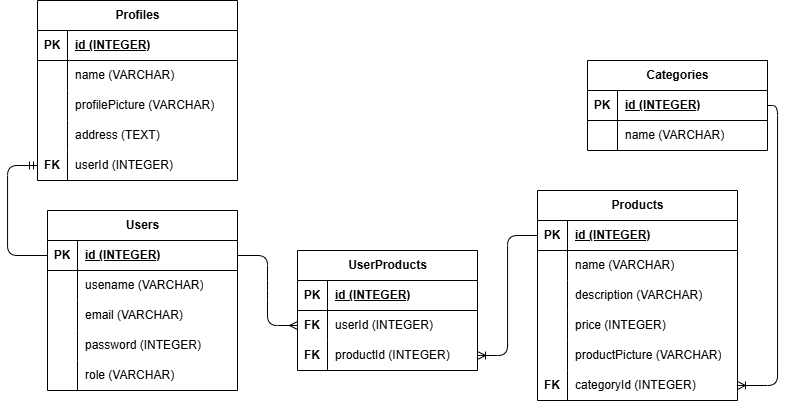

The diagram above was exported from draw.io. Its source (the exported page's mxGraphModel, read from the mxfile embedded in the PNG):
<mxGraphModel dx="1461" dy="479" grid="1" gridSize="10" guides="1" tooltips="1" connect="1" arrows="1" fold="1" page="1" pageScale="1" pageWidth="850" pageHeight="1100" math="0" shadow="0">
  <root>
    <mxCell id="0" />
    <mxCell id="1" parent="0" />
    <mxCell id="2" value="Products" style="shape=table;startSize=30;container=1;collapsible=1;childLayout=tableLayout;fixedRows=1;rowLines=0;fontStyle=1;align=center;resizeLast=1;html=1;" parent="1" vertex="1">
      <mxGeometry x="550" y="220" width="200" height="210" as="geometry" />
    </mxCell>
    <mxCell id="3" value="" style="shape=tableRow;horizontal=0;startSize=0;swimlaneHead=0;swimlaneBody=0;fillColor=none;collapsible=0;dropTarget=0;points=[[0,0.5],[1,0.5]];portConstraint=eastwest;top=0;left=0;right=0;bottom=1;" parent="2" vertex="1">
      <mxGeometry y="30" width="200" height="30" as="geometry" />
    </mxCell>
    <mxCell id="4" value="PK" style="shape=partialRectangle;connectable=0;fillColor=none;top=0;left=0;bottom=0;right=0;fontStyle=1;overflow=hidden;whiteSpace=wrap;html=1;" parent="3" vertex="1">
      <mxGeometry width="30" height="30" as="geometry">
        <mxRectangle width="30" height="30" as="alternateBounds" />
      </mxGeometry>
    </mxCell>
    <mxCell id="5" value="id (INTEGER)" style="shape=partialRectangle;connectable=0;fillColor=none;top=0;left=0;bottom=0;right=0;align=left;spacingLeft=6;fontStyle=5;overflow=hidden;whiteSpace=wrap;html=1;" parent="3" vertex="1">
      <mxGeometry x="30" width="170" height="30" as="geometry">
        <mxRectangle width="170" height="30" as="alternateBounds" />
      </mxGeometry>
    </mxCell>
    <mxCell id="6" value="" style="shape=tableRow;horizontal=0;startSize=0;swimlaneHead=0;swimlaneBody=0;fillColor=none;collapsible=0;dropTarget=0;points=[[0,0.5],[1,0.5]];portConstraint=eastwest;top=0;left=0;right=0;bottom=0;" parent="2" vertex="1">
      <mxGeometry y="60" width="200" height="30" as="geometry" />
    </mxCell>
    <mxCell id="7" value="" style="shape=partialRectangle;connectable=0;fillColor=none;top=0;left=0;bottom=0;right=0;editable=1;overflow=hidden;whiteSpace=wrap;html=1;" parent="6" vertex="1">
      <mxGeometry width="30" height="30" as="geometry">
        <mxRectangle width="30" height="30" as="alternateBounds" />
      </mxGeometry>
    </mxCell>
    <mxCell id="8" value="name (VARCHAR)" style="shape=partialRectangle;connectable=0;fillColor=none;top=0;left=0;bottom=0;right=0;align=left;spacingLeft=6;overflow=hidden;whiteSpace=wrap;html=1;" parent="6" vertex="1">
      <mxGeometry x="30" width="170" height="30" as="geometry">
        <mxRectangle width="170" height="30" as="alternateBounds" />
      </mxGeometry>
    </mxCell>
    <mxCell id="9" value="" style="shape=tableRow;horizontal=0;startSize=0;swimlaneHead=0;swimlaneBody=0;fillColor=none;collapsible=0;dropTarget=0;points=[[0,0.5],[1,0.5]];portConstraint=eastwest;top=0;left=0;right=0;bottom=0;" parent="2" vertex="1">
      <mxGeometry y="90" width="200" height="30" as="geometry" />
    </mxCell>
    <mxCell id="10" value="" style="shape=partialRectangle;connectable=0;fillColor=none;top=0;left=0;bottom=0;right=0;editable=1;overflow=hidden;whiteSpace=wrap;html=1;" parent="9" vertex="1">
      <mxGeometry width="30" height="30" as="geometry">
        <mxRectangle width="30" height="30" as="alternateBounds" />
      </mxGeometry>
    </mxCell>
    <mxCell id="11" value="description (VARCHAR)" style="shape=partialRectangle;connectable=0;fillColor=none;top=0;left=0;bottom=0;right=0;align=left;spacingLeft=6;overflow=hidden;whiteSpace=wrap;html=1;" parent="9" vertex="1">
      <mxGeometry x="30" width="170" height="30" as="geometry">
        <mxRectangle width="170" height="30" as="alternateBounds" />
      </mxGeometry>
    </mxCell>
    <mxCell id="12" value="" style="shape=tableRow;horizontal=0;startSize=0;swimlaneHead=0;swimlaneBody=0;fillColor=none;collapsible=0;dropTarget=0;points=[[0,0.5],[1,0.5]];portConstraint=eastwest;top=0;left=0;right=0;bottom=0;" parent="2" vertex="1">
      <mxGeometry y="120" width="200" height="30" as="geometry" />
    </mxCell>
    <mxCell id="13" value="" style="shape=partialRectangle;connectable=0;fillColor=none;top=0;left=0;bottom=0;right=0;editable=1;overflow=hidden;whiteSpace=wrap;html=1;" parent="12" vertex="1">
      <mxGeometry width="30" height="30" as="geometry">
        <mxRectangle width="30" height="30" as="alternateBounds" />
      </mxGeometry>
    </mxCell>
    <mxCell id="14" value="price (INTEGER)" style="shape=partialRectangle;connectable=0;fillColor=none;top=0;left=0;bottom=0;right=0;align=left;spacingLeft=6;overflow=hidden;whiteSpace=wrap;html=1;" parent="12" vertex="1">
      <mxGeometry x="30" width="170" height="30" as="geometry">
        <mxRectangle width="170" height="30" as="alternateBounds" />
      </mxGeometry>
    </mxCell>
    <mxCell id="115" value="" style="shape=tableRow;horizontal=0;startSize=0;swimlaneHead=0;swimlaneBody=0;fillColor=none;collapsible=0;dropTarget=0;points=[[0,0.5],[1,0.5]];portConstraint=eastwest;top=0;left=0;right=0;bottom=0;" vertex="1" parent="2">
      <mxGeometry y="150" width="200" height="30" as="geometry" />
    </mxCell>
    <mxCell id="116" value="" style="shape=partialRectangle;connectable=0;fillColor=none;top=0;left=0;bottom=0;right=0;editable=1;overflow=hidden;whiteSpace=wrap;html=1;" vertex="1" parent="115">
      <mxGeometry width="30" height="30" as="geometry">
        <mxRectangle width="30" height="30" as="alternateBounds" />
      </mxGeometry>
    </mxCell>
    <mxCell id="117" value="productPicture (VARCHAR)" style="shape=partialRectangle;connectable=0;fillColor=none;top=0;left=0;bottom=0;right=0;align=left;spacingLeft=6;overflow=hidden;whiteSpace=wrap;html=1;" vertex="1" parent="115">
      <mxGeometry x="30" width="170" height="30" as="geometry">
        <mxRectangle width="170" height="30" as="alternateBounds" />
      </mxGeometry>
    </mxCell>
    <mxCell id="18" value="" style="shape=tableRow;horizontal=0;startSize=0;swimlaneHead=0;swimlaneBody=0;fillColor=none;collapsible=0;dropTarget=0;points=[[0,0.5],[1,0.5]];portConstraint=eastwest;top=0;left=0;right=0;bottom=0;" vertex="1" parent="2">
      <mxGeometry y="180" width="200" height="30" as="geometry" />
    </mxCell>
    <mxCell id="19" value="&lt;b&gt;FK&lt;/b&gt;" style="shape=partialRectangle;connectable=0;fillColor=none;top=0;left=0;bottom=0;right=0;editable=1;overflow=hidden;whiteSpace=wrap;html=1;" vertex="1" parent="18">
      <mxGeometry width="30" height="30" as="geometry">
        <mxRectangle width="30" height="30" as="alternateBounds" />
      </mxGeometry>
    </mxCell>
    <mxCell id="20" value="categoryId (INTEGER)" style="shape=partialRectangle;connectable=0;fillColor=none;top=0;left=0;bottom=0;right=0;align=left;spacingLeft=6;overflow=hidden;whiteSpace=wrap;html=1;" vertex="1" parent="18">
      <mxGeometry x="30" width="170" height="30" as="geometry">
        <mxRectangle width="170" height="30" as="alternateBounds" />
      </mxGeometry>
    </mxCell>
    <mxCell id="24" value="Categories" style="shape=table;startSize=30;container=1;collapsible=1;childLayout=tableLayout;fixedRows=1;rowLines=0;fontStyle=1;align=center;resizeLast=1;html=1;" vertex="1" parent="1">
      <mxGeometry x="600" y="90" width="180" height="90" as="geometry" />
    </mxCell>
    <mxCell id="25" value="" style="shape=tableRow;horizontal=0;startSize=0;swimlaneHead=0;swimlaneBody=0;fillColor=none;collapsible=0;dropTarget=0;points=[[0,0.5],[1,0.5]];portConstraint=eastwest;top=0;left=0;right=0;bottom=1;" vertex="1" parent="24">
      <mxGeometry y="30" width="180" height="30" as="geometry" />
    </mxCell>
    <mxCell id="26" value="PK" style="shape=partialRectangle;connectable=0;fillColor=none;top=0;left=0;bottom=0;right=0;fontStyle=1;overflow=hidden;whiteSpace=wrap;html=1;" vertex="1" parent="25">
      <mxGeometry width="30" height="30" as="geometry">
        <mxRectangle width="30" height="30" as="alternateBounds" />
      </mxGeometry>
    </mxCell>
    <mxCell id="27" value="id (INTEGER)" style="shape=partialRectangle;connectable=0;fillColor=none;top=0;left=0;bottom=0;right=0;align=left;spacingLeft=6;fontStyle=5;overflow=hidden;whiteSpace=wrap;html=1;" vertex="1" parent="25">
      <mxGeometry x="30" width="150" height="30" as="geometry">
        <mxRectangle width="150" height="30" as="alternateBounds" />
      </mxGeometry>
    </mxCell>
    <mxCell id="28" value="" style="shape=tableRow;horizontal=0;startSize=0;swimlaneHead=0;swimlaneBody=0;fillColor=none;collapsible=0;dropTarget=0;points=[[0,0.5],[1,0.5]];portConstraint=eastwest;top=0;left=0;right=0;bottom=0;" vertex="1" parent="24">
      <mxGeometry y="60" width="180" height="30" as="geometry" />
    </mxCell>
    <mxCell id="29" value="" style="shape=partialRectangle;connectable=0;fillColor=none;top=0;left=0;bottom=0;right=0;editable=1;overflow=hidden;whiteSpace=wrap;html=1;" vertex="1" parent="28">
      <mxGeometry width="30" height="30" as="geometry">
        <mxRectangle width="30" height="30" as="alternateBounds" />
      </mxGeometry>
    </mxCell>
    <mxCell id="30" value="name (VARCHAR)" style="shape=partialRectangle;connectable=0;fillColor=none;top=0;left=0;bottom=0;right=0;align=left;spacingLeft=6;overflow=hidden;whiteSpace=wrap;html=1;" vertex="1" parent="28">
      <mxGeometry x="30" width="150" height="30" as="geometry">
        <mxRectangle width="150" height="30" as="alternateBounds" />
      </mxGeometry>
    </mxCell>
    <mxCell id="56" value="" style="edgeStyle=orthogonalEdgeStyle;fontSize=12;html=1;endArrow=ERoneToMany;exitX=1;exitY=0.5;exitDx=0;exitDy=0;entryX=1;entryY=0.5;entryDx=0;entryDy=0;" edge="1" parent="1" source="25" target="18">
      <mxGeometry width="100" height="100" relative="1" as="geometry">
        <mxPoint x="870" y="-50" as="sourcePoint" />
        <mxPoint x="970" y="-150" as="targetPoint" />
      </mxGeometry>
    </mxCell>
    <mxCell id="57" value="Users" style="shape=table;startSize=30;container=1;collapsible=1;childLayout=tableLayout;fixedRows=1;rowLines=0;fontStyle=1;align=center;resizeLast=1;html=1;" vertex="1" parent="1">
      <mxGeometry x="60" y="240" width="190" height="180" as="geometry" />
    </mxCell>
    <mxCell id="58" value="" style="shape=tableRow;horizontal=0;startSize=0;swimlaneHead=0;swimlaneBody=0;fillColor=none;collapsible=0;dropTarget=0;points=[[0,0.5],[1,0.5]];portConstraint=eastwest;top=0;left=0;right=0;bottom=1;" vertex="1" parent="57">
      <mxGeometry y="30" width="190" height="30" as="geometry" />
    </mxCell>
    <mxCell id="59" value="PK" style="shape=partialRectangle;connectable=0;fillColor=none;top=0;left=0;bottom=0;right=0;fontStyle=1;overflow=hidden;whiteSpace=wrap;html=1;" vertex="1" parent="58">
      <mxGeometry width="30" height="30" as="geometry">
        <mxRectangle width="30" height="30" as="alternateBounds" />
      </mxGeometry>
    </mxCell>
    <mxCell id="60" value="id (INTEGER)" style="shape=partialRectangle;connectable=0;fillColor=none;top=0;left=0;bottom=0;right=0;align=left;spacingLeft=6;fontStyle=5;overflow=hidden;whiteSpace=wrap;html=1;" vertex="1" parent="58">
      <mxGeometry x="30" width="160" height="30" as="geometry">
        <mxRectangle width="160" height="30" as="alternateBounds" />
      </mxGeometry>
    </mxCell>
    <mxCell id="61" value="" style="shape=tableRow;horizontal=0;startSize=0;swimlaneHead=0;swimlaneBody=0;fillColor=none;collapsible=0;dropTarget=0;points=[[0,0.5],[1,0.5]];portConstraint=eastwest;top=0;left=0;right=0;bottom=0;" vertex="1" parent="57">
      <mxGeometry y="60" width="190" height="30" as="geometry" />
    </mxCell>
    <mxCell id="62" value="" style="shape=partialRectangle;connectable=0;fillColor=none;top=0;left=0;bottom=0;right=0;editable=1;overflow=hidden;whiteSpace=wrap;html=1;" vertex="1" parent="61">
      <mxGeometry width="30" height="30" as="geometry">
        <mxRectangle width="30" height="30" as="alternateBounds" />
      </mxGeometry>
    </mxCell>
    <mxCell id="63" value="usename (VARCHAR)" style="shape=partialRectangle;connectable=0;fillColor=none;top=0;left=0;bottom=0;right=0;align=left;spacingLeft=6;overflow=hidden;whiteSpace=wrap;html=1;" vertex="1" parent="61">
      <mxGeometry x="30" width="160" height="30" as="geometry">
        <mxRectangle width="160" height="30" as="alternateBounds" />
      </mxGeometry>
    </mxCell>
    <mxCell id="64" value="" style="shape=tableRow;horizontal=0;startSize=0;swimlaneHead=0;swimlaneBody=0;fillColor=none;collapsible=0;dropTarget=0;points=[[0,0.5],[1,0.5]];portConstraint=eastwest;top=0;left=0;right=0;bottom=0;" vertex="1" parent="57">
      <mxGeometry y="90" width="190" height="30" as="geometry" />
    </mxCell>
    <mxCell id="65" value="" style="shape=partialRectangle;connectable=0;fillColor=none;top=0;left=0;bottom=0;right=0;editable=1;overflow=hidden;whiteSpace=wrap;html=1;" vertex="1" parent="64">
      <mxGeometry width="30" height="30" as="geometry">
        <mxRectangle width="30" height="30" as="alternateBounds" />
      </mxGeometry>
    </mxCell>
    <mxCell id="66" value="email (VARCHAR)" style="shape=partialRectangle;connectable=0;fillColor=none;top=0;left=0;bottom=0;right=0;align=left;spacingLeft=6;overflow=hidden;whiteSpace=wrap;html=1;" vertex="1" parent="64">
      <mxGeometry x="30" width="160" height="30" as="geometry">
        <mxRectangle width="160" height="30" as="alternateBounds" />
      </mxGeometry>
    </mxCell>
    <mxCell id="67" value="" style="shape=tableRow;horizontal=0;startSize=0;swimlaneHead=0;swimlaneBody=0;fillColor=none;collapsible=0;dropTarget=0;points=[[0,0.5],[1,0.5]];portConstraint=eastwest;top=0;left=0;right=0;bottom=0;" vertex="1" parent="57">
      <mxGeometry y="120" width="190" height="30" as="geometry" />
    </mxCell>
    <mxCell id="68" value="" style="shape=partialRectangle;connectable=0;fillColor=none;top=0;left=0;bottom=0;right=0;editable=1;overflow=hidden;whiteSpace=wrap;html=1;" vertex="1" parent="67">
      <mxGeometry width="30" height="30" as="geometry">
        <mxRectangle width="30" height="30" as="alternateBounds" />
      </mxGeometry>
    </mxCell>
    <mxCell id="69" value="password (INTEGER)" style="shape=partialRectangle;connectable=0;fillColor=none;top=0;left=0;bottom=0;right=0;align=left;spacingLeft=6;overflow=hidden;whiteSpace=wrap;html=1;" vertex="1" parent="67">
      <mxGeometry x="30" width="160" height="30" as="geometry">
        <mxRectangle width="160" height="30" as="alternateBounds" />
      </mxGeometry>
    </mxCell>
    <mxCell id="70" value="" style="shape=tableRow;horizontal=0;startSize=0;swimlaneHead=0;swimlaneBody=0;fillColor=none;collapsible=0;dropTarget=0;points=[[0,0.5],[1,0.5]];portConstraint=eastwest;top=0;left=0;right=0;bottom=0;" vertex="1" parent="57">
      <mxGeometry y="150" width="190" height="30" as="geometry" />
    </mxCell>
    <mxCell id="71" value="" style="shape=partialRectangle;connectable=0;fillColor=none;top=0;left=0;bottom=0;right=0;editable=1;overflow=hidden;whiteSpace=wrap;html=1;" vertex="1" parent="70">
      <mxGeometry width="30" height="30" as="geometry">
        <mxRectangle width="30" height="30" as="alternateBounds" />
      </mxGeometry>
    </mxCell>
    <mxCell id="72" value="role (VARCHAR)" style="shape=partialRectangle;connectable=0;fillColor=none;top=0;left=0;bottom=0;right=0;align=left;spacingLeft=6;overflow=hidden;whiteSpace=wrap;html=1;" vertex="1" parent="70">
      <mxGeometry x="30" width="160" height="30" as="geometry">
        <mxRectangle width="160" height="30" as="alternateBounds" />
      </mxGeometry>
    </mxCell>
    <mxCell id="73" value="UserProducts" style="shape=table;startSize=30;container=1;collapsible=1;childLayout=tableLayout;fixedRows=1;rowLines=0;fontStyle=1;align=center;resizeLast=1;html=1;" vertex="1" parent="1">
      <mxGeometry x="310" y="280" width="180" height="120" as="geometry" />
    </mxCell>
    <mxCell id="74" value="" style="shape=tableRow;horizontal=0;startSize=0;swimlaneHead=0;swimlaneBody=0;fillColor=none;collapsible=0;dropTarget=0;points=[[0,0.5],[1,0.5]];portConstraint=eastwest;top=0;left=0;right=0;bottom=1;" vertex="1" parent="73">
      <mxGeometry y="30" width="180" height="30" as="geometry" />
    </mxCell>
    <mxCell id="75" value="PK" style="shape=partialRectangle;connectable=0;fillColor=none;top=0;left=0;bottom=0;right=0;fontStyle=1;overflow=hidden;whiteSpace=wrap;html=1;" vertex="1" parent="74">
      <mxGeometry width="30" height="30" as="geometry">
        <mxRectangle width="30" height="30" as="alternateBounds" />
      </mxGeometry>
    </mxCell>
    <mxCell id="76" value="id (INTEGER)" style="shape=partialRectangle;connectable=0;fillColor=none;top=0;left=0;bottom=0;right=0;align=left;spacingLeft=6;fontStyle=5;overflow=hidden;whiteSpace=wrap;html=1;" vertex="1" parent="74">
      <mxGeometry x="30" width="150" height="30" as="geometry">
        <mxRectangle width="150" height="30" as="alternateBounds" />
      </mxGeometry>
    </mxCell>
    <mxCell id="77" value="" style="shape=tableRow;horizontal=0;startSize=0;swimlaneHead=0;swimlaneBody=0;fillColor=none;collapsible=0;dropTarget=0;points=[[0,0.5],[1,0.5]];portConstraint=eastwest;top=0;left=0;right=0;bottom=0;" vertex="1" parent="73">
      <mxGeometry y="60" width="180" height="30" as="geometry" />
    </mxCell>
    <mxCell id="78" value="&lt;b&gt;FK&lt;/b&gt;" style="shape=partialRectangle;connectable=0;fillColor=none;top=0;left=0;bottom=0;right=0;editable=1;overflow=hidden;whiteSpace=wrap;html=1;" vertex="1" parent="77">
      <mxGeometry width="30" height="30" as="geometry">
        <mxRectangle width="30" height="30" as="alternateBounds" />
      </mxGeometry>
    </mxCell>
    <mxCell id="79" value="userId (INTEGER)" style="shape=partialRectangle;connectable=0;fillColor=none;top=0;left=0;bottom=0;right=0;align=left;spacingLeft=6;overflow=hidden;whiteSpace=wrap;html=1;" vertex="1" parent="77">
      <mxGeometry x="30" width="150" height="30" as="geometry">
        <mxRectangle width="150" height="30" as="alternateBounds" />
      </mxGeometry>
    </mxCell>
    <mxCell id="80" value="" style="shape=tableRow;horizontal=0;startSize=0;swimlaneHead=0;swimlaneBody=0;fillColor=none;collapsible=0;dropTarget=0;points=[[0,0.5],[1,0.5]];portConstraint=eastwest;top=0;left=0;right=0;bottom=0;" vertex="1" parent="73">
      <mxGeometry y="90" width="180" height="30" as="geometry" />
    </mxCell>
    <mxCell id="81" value="&lt;b&gt;FK&lt;/b&gt;" style="shape=partialRectangle;connectable=0;fillColor=none;top=0;left=0;bottom=0;right=0;editable=1;overflow=hidden;whiteSpace=wrap;html=1;" vertex="1" parent="80">
      <mxGeometry width="30" height="30" as="geometry">
        <mxRectangle width="30" height="30" as="alternateBounds" />
      </mxGeometry>
    </mxCell>
    <mxCell id="82" value="productId (INTEGER)" style="shape=partialRectangle;connectable=0;fillColor=none;top=0;left=0;bottom=0;right=0;align=left;spacingLeft=6;overflow=hidden;whiteSpace=wrap;html=1;" vertex="1" parent="80">
      <mxGeometry x="30" width="150" height="30" as="geometry">
        <mxRectangle width="150" height="30" as="alternateBounds" />
      </mxGeometry>
    </mxCell>
    <mxCell id="89" value="" style="edgeStyle=entityRelationEdgeStyle;fontSize=12;html=1;endArrow=ERmany;exitX=1;exitY=0.5;exitDx=0;exitDy=0;entryX=0;entryY=0.5;entryDx=0;entryDy=0;" edge="1" parent="1" source="58" target="77">
      <mxGeometry width="100" height="100" relative="1" as="geometry">
        <mxPoint x="520" y="520" as="sourcePoint" />
        <mxPoint x="620" y="420" as="targetPoint" />
        <Array as="points">
          <mxPoint x="450" y="440" />
        </Array>
      </mxGeometry>
    </mxCell>
    <mxCell id="91" value="" style="edgeStyle=orthogonalEdgeStyle;fontSize=12;html=1;endArrow=ERoneToMany;exitX=0;exitY=0.5;exitDx=0;exitDy=0;entryX=1;entryY=0.5;entryDx=0;entryDy=0;" edge="1" parent="1" source="3" target="80">
      <mxGeometry width="100" height="100" relative="1" as="geometry">
        <mxPoint x="570" y="100" as="sourcePoint" />
        <mxPoint x="670" as="targetPoint" />
      </mxGeometry>
    </mxCell>
    <mxCell id="92" value="Profiles" style="shape=table;startSize=30;container=1;collapsible=1;childLayout=tableLayout;fixedRows=1;rowLines=0;fontStyle=1;align=center;resizeLast=1;html=1;" vertex="1" parent="1">
      <mxGeometry x="50" y="30" width="200" height="180" as="geometry" />
    </mxCell>
    <mxCell id="93" value="" style="shape=tableRow;horizontal=0;startSize=0;swimlaneHead=0;swimlaneBody=0;fillColor=none;collapsible=0;dropTarget=0;points=[[0,0.5],[1,0.5]];portConstraint=eastwest;top=0;left=0;right=0;bottom=1;" vertex="1" parent="92">
      <mxGeometry y="30" width="200" height="30" as="geometry" />
    </mxCell>
    <mxCell id="94" value="PK" style="shape=partialRectangle;connectable=0;fillColor=none;top=0;left=0;bottom=0;right=0;fontStyle=1;overflow=hidden;whiteSpace=wrap;html=1;" vertex="1" parent="93">
      <mxGeometry width="30" height="30" as="geometry">
        <mxRectangle width="30" height="30" as="alternateBounds" />
      </mxGeometry>
    </mxCell>
    <mxCell id="95" value="id (INTEGER)" style="shape=partialRectangle;connectable=0;fillColor=none;top=0;left=0;bottom=0;right=0;align=left;spacingLeft=6;fontStyle=5;overflow=hidden;whiteSpace=wrap;html=1;" vertex="1" parent="93">
      <mxGeometry x="30" width="170" height="30" as="geometry">
        <mxRectangle width="170" height="30" as="alternateBounds" />
      </mxGeometry>
    </mxCell>
    <mxCell id="96" value="" style="shape=tableRow;horizontal=0;startSize=0;swimlaneHead=0;swimlaneBody=0;fillColor=none;collapsible=0;dropTarget=0;points=[[0,0.5],[1,0.5]];portConstraint=eastwest;top=0;left=0;right=0;bottom=0;" vertex="1" parent="92">
      <mxGeometry y="60" width="200" height="30" as="geometry" />
    </mxCell>
    <mxCell id="97" value="" style="shape=partialRectangle;connectable=0;fillColor=none;top=0;left=0;bottom=0;right=0;editable=1;overflow=hidden;whiteSpace=wrap;html=1;" vertex="1" parent="96">
      <mxGeometry width="30" height="30" as="geometry">
        <mxRectangle width="30" height="30" as="alternateBounds" />
      </mxGeometry>
    </mxCell>
    <mxCell id="98" value="name (VARCHAR)" style="shape=partialRectangle;connectable=0;fillColor=none;top=0;left=0;bottom=0;right=0;align=left;spacingLeft=6;overflow=hidden;whiteSpace=wrap;html=1;" vertex="1" parent="96">
      <mxGeometry x="30" width="170" height="30" as="geometry">
        <mxRectangle width="170" height="30" as="alternateBounds" />
      </mxGeometry>
    </mxCell>
    <mxCell id="99" value="" style="shape=tableRow;horizontal=0;startSize=0;swimlaneHead=0;swimlaneBody=0;fillColor=none;collapsible=0;dropTarget=0;points=[[0,0.5],[1,0.5]];portConstraint=eastwest;top=0;left=0;right=0;bottom=0;" vertex="1" parent="92">
      <mxGeometry y="90" width="200" height="30" as="geometry" />
    </mxCell>
    <mxCell id="100" value="" style="shape=partialRectangle;connectable=0;fillColor=none;top=0;left=0;bottom=0;right=0;editable=1;overflow=hidden;whiteSpace=wrap;html=1;" vertex="1" parent="99">
      <mxGeometry width="30" height="30" as="geometry">
        <mxRectangle width="30" height="30" as="alternateBounds" />
      </mxGeometry>
    </mxCell>
    <mxCell id="101" value="profilePicture (VARCHAR)" style="shape=partialRectangle;connectable=0;fillColor=none;top=0;left=0;bottom=0;right=0;align=left;spacingLeft=6;overflow=hidden;whiteSpace=wrap;html=1;" vertex="1" parent="99">
      <mxGeometry x="30" width="170" height="30" as="geometry">
        <mxRectangle width="170" height="30" as="alternateBounds" />
      </mxGeometry>
    </mxCell>
    <mxCell id="102" value="" style="shape=tableRow;horizontal=0;startSize=0;swimlaneHead=0;swimlaneBody=0;fillColor=none;collapsible=0;dropTarget=0;points=[[0,0.5],[1,0.5]];portConstraint=eastwest;top=0;left=0;right=0;bottom=0;" vertex="1" parent="92">
      <mxGeometry y="120" width="200" height="30" as="geometry" />
    </mxCell>
    <mxCell id="103" value="" style="shape=partialRectangle;connectable=0;fillColor=none;top=0;left=0;bottom=0;right=0;editable=1;overflow=hidden;whiteSpace=wrap;html=1;" vertex="1" parent="102">
      <mxGeometry width="30" height="30" as="geometry">
        <mxRectangle width="30" height="30" as="alternateBounds" />
      </mxGeometry>
    </mxCell>
    <mxCell id="104" value="address (TEXT)" style="shape=partialRectangle;connectable=0;fillColor=none;top=0;left=0;bottom=0;right=0;align=left;spacingLeft=6;overflow=hidden;whiteSpace=wrap;html=1;" vertex="1" parent="102">
      <mxGeometry x="30" width="170" height="30" as="geometry">
        <mxRectangle width="170" height="30" as="alternateBounds" />
      </mxGeometry>
    </mxCell>
    <mxCell id="109" value="" style="shape=tableRow;horizontal=0;startSize=0;swimlaneHead=0;swimlaneBody=0;fillColor=none;collapsible=0;dropTarget=0;points=[[0,0.5],[1,0.5]];portConstraint=eastwest;top=0;left=0;right=0;bottom=0;" vertex="1" parent="92">
      <mxGeometry y="150" width="200" height="30" as="geometry" />
    </mxCell>
    <mxCell id="110" value="&lt;b&gt;FK&lt;/b&gt;" style="shape=partialRectangle;connectable=0;fillColor=none;top=0;left=0;bottom=0;right=0;editable=1;overflow=hidden;whiteSpace=wrap;html=1;" vertex="1" parent="109">
      <mxGeometry width="30" height="30" as="geometry">
        <mxRectangle width="30" height="30" as="alternateBounds" />
      </mxGeometry>
    </mxCell>
    <mxCell id="111" value="userId (INTEGER)" style="shape=partialRectangle;connectable=0;fillColor=none;top=0;left=0;bottom=0;right=0;align=left;spacingLeft=6;overflow=hidden;whiteSpace=wrap;html=1;" vertex="1" parent="109">
      <mxGeometry x="30" width="170" height="30" as="geometry">
        <mxRectangle width="170" height="30" as="alternateBounds" />
      </mxGeometry>
    </mxCell>
    <mxCell id="108" value="" style="edgeStyle=orthogonalEdgeStyle;fontSize=12;html=1;endArrow=ERmandOne;exitX=0;exitY=0.5;exitDx=0;exitDy=0;entryX=0;entryY=0.5;entryDx=0;entryDy=0;" edge="1" parent="1" source="58" target="109">
      <mxGeometry width="100" height="100" relative="1" as="geometry">
        <mxPoint x="380" y="600" as="sourcePoint" />
        <mxPoint x="480" y="500" as="targetPoint" />
        <Array as="points">
          <mxPoint x="20" y="285" />
          <mxPoint x="20" y="195" />
        </Array>
      </mxGeometry>
    </mxCell>
  </root>
</mxGraphModel>